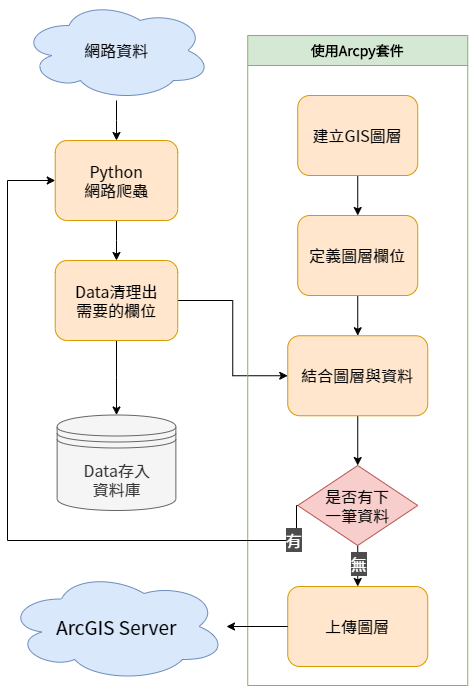

The diagram above was exported from draw.io. Its source (the exported page's mxGraphModel, read from the mxfile embedded in the PNG):
<mxGraphModel dx="1828" dy="1073" grid="1" gridSize="10" guides="1" tooltips="1" connect="1" arrows="1" fold="1" page="1" pageScale="1" pageWidth="827" pageHeight="1169" math="0" shadow="0" extFonts="Noto Sans TC^https://fonts.googleapis.com/css?family=Noto+Sans+TC">
  <root>
    <mxCell id="0" />
    <mxCell id="1" parent="0" />
    <mxCell id="2" style="edgeStyle=orthogonalEdgeStyle;rounded=0;orthogonalLoop=1;jettySize=auto;html=1;" edge="1" source="3" target="5" parent="1">
      <mxGeometry relative="1" as="geometry" />
    </mxCell>
    <mxCell id="3" value="網路資料" style="ellipse;shape=cloud;fillColor=#dae8fc;strokeColor=#6c8ebf;fontFamily=Noto Sans TC;fontSize=16;" vertex="1" parent="1">
      <mxGeometry x="88" y="232" width="190" height="100" as="geometry" />
    </mxCell>
    <mxCell id="4" style="edgeStyle=orthogonalEdgeStyle;rounded=0;orthogonalLoop=1;jettySize=auto;html=1;entryX=0.5;entryY=0;entryDx=0;entryDy=0;" edge="1" source="5" target="8" parent="1">
      <mxGeometry relative="1" as="geometry" />
    </mxCell>
    <mxCell id="5" value="&lt;font style=&quot;font-size: 16px&quot;&gt;Python&lt;br&gt;網路爬蟲&lt;/font&gt;" style="rounded=1;whiteSpace=wrap;html=1;fillColor=#ffe6cc;strokeColor=#d79b00;fontFamily=Noto Sans TC;" vertex="1" parent="1">
      <mxGeometry x="121.74000000000001" y="372" width="122.5" height="80" as="geometry" />
    </mxCell>
    <mxCell id="6" style="edgeStyle=orthogonalEdgeStyle;rounded=0;orthogonalLoop=1;jettySize=auto;html=1;entryX=0;entryY=0.5;entryDx=0;entryDy=0;" edge="1" source="8" target="14" parent="1">
      <mxGeometry relative="1" as="geometry" />
    </mxCell>
    <mxCell id="7" style="edgeStyle=orthogonalEdgeStyle;rounded=0;orthogonalLoop=1;jettySize=auto;html=1;entryX=0.5;entryY=0;entryDx=0;entryDy=0;" edge="1" source="8" target="16" parent="1">
      <mxGeometry relative="1" as="geometry" />
    </mxCell>
    <mxCell id="8" value="&lt;font style=&quot;font-size: 16px&quot;&gt;&lt;font&gt;Data清理出&lt;br&gt;需要的欄位&lt;/font&gt;&lt;br&gt;&lt;/font&gt;" style="rounded=1;whiteSpace=wrap;html=1;fillColor=#ffe6cc;strokeColor=#d79b00;fontFamily=Noto Sans TC;" vertex="1" parent="1">
      <mxGeometry x="121.74000000000001" y="492" width="122.5" height="80" as="geometry" />
    </mxCell>
    <mxCell id="9" style="edgeStyle=orthogonalEdgeStyle;rounded=0;orthogonalLoop=1;jettySize=auto;html=1;entryX=0.5;entryY=0;entryDx=0;entryDy=0;" edge="1" source="10" target="12" parent="1">
      <mxGeometry relative="1" as="geometry" />
    </mxCell>
    <mxCell id="10" value="&lt;span style=&quot;font-size: 16px&quot;&gt;&lt;font&gt;建立GIS圖層&lt;/font&gt;&lt;/span&gt;" style="rounded=1;whiteSpace=wrap;html=1;fillColor=#ffe6cc;strokeColor=#d79b00;fontFamily=Noto Sans TC;FType=g;" vertex="1" parent="1">
      <mxGeometry x="364.24" y="327" width="120" height="80" as="geometry" />
    </mxCell>
    <mxCell id="11" style="edgeStyle=orthogonalEdgeStyle;rounded=0;orthogonalLoop=1;jettySize=auto;html=1;entryX=0.5;entryY=0;entryDx=0;entryDy=0;" edge="1" source="12" target="14" parent="1">
      <mxGeometry relative="1" as="geometry" />
    </mxCell>
    <mxCell id="12" value="&lt;span style=&quot;font-size: 16px&quot;&gt;&lt;font&gt;定義圖層欄位&lt;/font&gt;&lt;br&gt;&lt;/span&gt;" style="rounded=1;whiteSpace=wrap;html=1;fillColor=#ffe6cc;strokeColor=#d79b00;fontFamily=Noto Sans TC;" vertex="1" parent="1">
      <mxGeometry x="364.24" y="447" width="120" height="80" as="geometry" />
    </mxCell>
    <mxCell id="13" style="edgeStyle=orthogonalEdgeStyle;rounded=0;orthogonalLoop=1;jettySize=auto;html=1;entryX=0.5;entryY=0;entryDx=0;entryDy=0;" edge="1" source="14" target="21" parent="1">
      <mxGeometry relative="1" as="geometry" />
    </mxCell>
    <mxCell id="14" value="&lt;span style=&quot;font-size: 16px&quot;&gt;&lt;font&gt;結合圖層與資料&lt;/font&gt;&lt;br&gt;&lt;/span&gt;" style="rounded=1;whiteSpace=wrap;html=1;fillColor=#ffe6cc;strokeColor=#d79b00;fontFamily=Noto Sans TC;" vertex="1" parent="1">
      <mxGeometry x="354.24" y="567.25" width="140" height="80" as="geometry" />
    </mxCell>
    <mxCell id="15" value="&lt;font style=&quot;font-size: 19px&quot;&gt;ArcGIS Server&lt;/font&gt;" style="ellipse;shape=cloud;whiteSpace=wrap;html=1;fillColor=#dae8fc;strokeColor=#6c8ebf;fontFamily=Noto Sans TC;" vertex="1" parent="1">
      <mxGeometry x="73" y="803" width="220" height="110" as="geometry" />
    </mxCell>
    <mxCell id="16" value="&lt;font style=&quot;font-size: 16px&quot;&gt;Data存入&lt;br&gt;資料庫&lt;/font&gt;" style="shape=datastore;whiteSpace=wrap;html=1;fillColor=#f5f5f5;strokeColor=#666666;fontColor=#333333;fontFamily=Noto Sans TC;" vertex="1" parent="1">
      <mxGeometry x="123.62" y="646.5" width="118.75" height="95.5" as="geometry" />
    </mxCell>
    <mxCell id="17" value="使用Arcpy套件" style="swimlane;startSize=30;fontSize=14;fontStyle=1;fontFamily=Noto Sans TC;labelBackgroundColor=none;fillColor=#d5e8d4;strokeColor=#82b366;" vertex="1" parent="1">
      <mxGeometry x="314.24" y="267" width="220" height="650" as="geometry" />
    </mxCell>
    <mxCell id="18" value="&lt;font style=&quot;font-size: 16px&quot;&gt;上傳圖層&lt;/font&gt;" style="rounded=1;whiteSpace=wrap;html=1;fillColor=#ffe6cc;strokeColor=#d79b00;fontFamily=Noto Sans TC;" vertex="1" parent="17">
      <mxGeometry x="40" y="551" width="140" height="80" as="geometry" />
    </mxCell>
    <mxCell id="19" style="edgeStyle=orthogonalEdgeStyle;rounded=0;orthogonalLoop=1;jettySize=auto;html=1;entryX=0.5;entryY=0;entryDx=0;entryDy=0;" edge="1" parent="17" source="21" target="18">
      <mxGeometry relative="1" as="geometry" />
    </mxCell>
    <mxCell id="20" value="&lt;span style=&quot;background-color: rgb(77, 77, 77); font-size: 16px;&quot;&gt;&lt;font color=&quot;#ffffff&quot; style=&quot;font-size: 16px;&quot;&gt;無&lt;/font&gt;&lt;/span&gt;" style="edgeLabel;html=1;align=center;verticalAlign=middle;resizable=0;points=[];fontSize=16;fontFamily=Noto Sans TC;" vertex="1" connectable="0" parent="19">
      <mxGeometry x="-0.1992" relative="1" as="geometry">
        <mxPoint as="offset" />
      </mxGeometry>
    </mxCell>
    <mxCell id="21" value="&lt;font face=&quot;Noto Sans TC&quot; style=&quot;font-size: 16px&quot;&gt;是否有下&lt;br&gt;一筆資料&lt;/font&gt;" style="rhombus;whiteSpace=wrap;html=1;fillColor=#f8cecc;strokeColor=#b85450;" vertex="1" parent="17">
      <mxGeometry x="50" y="430" width="120" height="80" as="geometry" />
    </mxCell>
    <mxCell id="22" style="edgeStyle=orthogonalEdgeStyle;rounded=0;orthogonalLoop=1;jettySize=auto;html=1;fontFamily=Noto Sans TC;fontSize=16;fontColor=#FFFFFF;" edge="1" source="18" target="15" parent="1">
      <mxGeometry relative="1" as="geometry" />
    </mxCell>
    <mxCell id="23" style="edgeStyle=orthogonalEdgeStyle;rounded=0;orthogonalLoop=1;jettySize=auto;html=1;entryX=0;entryY=0.5;entryDx=0;entryDy=0;" edge="1" source="21" target="5" parent="1">
      <mxGeometry relative="1" as="geometry">
        <mxPoint x="84.24000000000001" y="532" as="targetPoint" />
        <Array as="points">
          <mxPoint x="363" y="737" />
          <mxPoint x="363" y="772" />
          <mxPoint x="74" y="772" />
          <mxPoint x="74" y="412" />
        </Array>
      </mxGeometry>
    </mxCell>
    <mxCell id="24" value="&lt;span style=&quot;background-color: rgb(77, 77, 77); font-size: 16px;&quot;&gt;&lt;font color=&quot;#ffffff&quot; style=&quot;font-size: 16px;&quot;&gt;有&lt;/font&gt;&lt;/span&gt;" style="edgeLabel;html=1;align=center;verticalAlign=middle;resizable=0;points=[];fontSize=16;fontFamily=Noto Sans TC;" vertex="1" connectable="0" parent="23">
      <mxGeometry x="-0.8889" y="-1" relative="1" as="geometry">
        <mxPoint as="offset" />
      </mxGeometry>
    </mxCell>
  </root>
</mxGraphModel>